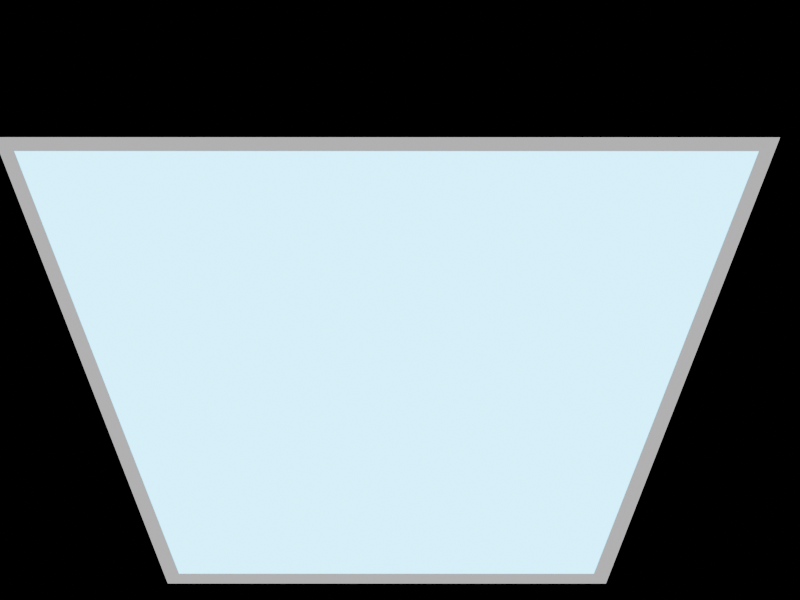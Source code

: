# Source: planeField.blend  (saved by Blender 4.0.36; exported with 4.5.12 LTS)
import bpy
from mathutils import Matrix  # noqa: F401  (used for matrix-valued properties, if any)

bpy.ops.wm.read_factory_settings(use_empty=True)
scene = bpy.context.scene
scene.name = 'Scene'

# ---- collections
col_collection = bpy.data.collections.new('Collection'); scene.collection.children.link(col_collection)
col_mesh = bpy.data.collections.new('Mesh'); scene.collection.children.link(col_mesh)

# ---- images (referenced by path relative to the original .blend; pixels are not part of the script)
import os
ASSET_DIR = os.environ.get("B2B_ASSET_DIR", "")  # directory of the original .blend (textures are referenced by path, not embedded)
HERE = os.path.dirname(os.path.abspath(__file__))  # packed textures are extracted next to this script under _unpacked/

def load_image(name, relpath, width, height, colorspace="sRGB"):
    """Load a texture the original file referenced (path relative to the .blend, or extracted next to this script)."""
    p = next((c for c in (os.path.join(HERE, relpath), os.path.join(ASSET_DIR, relpath)) if relpath and os.path.exists(c)), "")
    if p:
        img = bpy.data.images.load(p, check_existing=True)
        img.name = name
    else:  # same state as the original file: an image datablock whose file is absent (Cycles renders it pink)
        img = bpy.data.images.new(name, width, height)
        img.source = "FILE"
        img.filepath = "//" + (relpath or name)
    img.colorspace_settings.name = colorspace
    return img
img_bayer_matrix = load_image('Bayer Matrix', 'bayerMatrix.png', 1024, 1024, 'sRGB')

# ---- materials (node trees are filled in below, after node groups)
mat_pixelart_simple = bpy.data.materials.new('PixelArt_Simple')
mat_pixelart_simple.use_transparent_shadow = False
mat_material = bpy.data.materials.new('Material')
mat_material.alpha_threshold = 0.0
mat_material.use_transparent_shadow = False
mat_material.roughness = 0.5
mat_material.line_color = (0.0, 0.0, 0.0, 1.0)
mat_material_001 = bpy.data.materials.new('Material.001')
mat_material_001.alpha_threshold = 0.0
mat_material_001.use_transparent_shadow = False
mat_material_001.roughness = 0.5
mat_material_001.line_color = (0.0, 0.0, 0.0, 1.0)

# ---- material node trees
mat_pixelart_simple.use_nodes = True; mat_pixelart_simple.node_tree.nodes.clear()
_N = mat_pixelart_simple.node_tree.nodes; _L = mat_pixelart_simple.node_tree.links
n0 = _N.new('ShaderNodeOutputMaterial'); n0.name = 'Material Output'; n0.location = (300, 300)
n1 = _N.new('ShaderNodeEmission'); n1.name = 'Emission'; n1.location = (100, 300)
n2 = _N.new('ShaderNodeMixRGB'); n2.name = 'Mix (Legacy)'; n2.location = (-500, 138)
n2.blend_type = 'SOFT_LIGHT'
n2.inputs[0].default_value = 0.2
n3 = _N.new('ShaderNodeShaderToRGB'); n3.name = 'Shader to RGB'; n3.location = (-750, 250)
n4 = _N.new('ShaderNodeBsdfPrincipled'); n4.name = 'Principled BSDF'; n4.location = (-1100, 500)
n4.inputs[3].default_value = 1.45
n5 = _N.new('ShaderNodeTexImage'); n5.name = 'Image Texture'; n5.location = (-850, -250)
n5.image = img_bayer_matrix
n5.interpolation = 'Closest'
n6 = _N.new('ShaderNodeMapping'); n6.name = 'Mapping'; n6.location = (-1050, -250)
n7 = _N.new('ShaderNodeCombineXYZ'); n7.name = 'Combine XYZ'; n7.location = (-1250, -305)
n8 = _N.new('ShaderNodeMath'); n8.name = 'Math'; n8.location = (-1450, -270)
n8.operation = 'MULTIPLY'
n9 = _N.new('ShaderNodeMath'); n9.name = 'Math.001'; n9.location = (-1450, -450)
n9.operation = 'MULTIPLY'
n10 = _N.new('ShaderNodeMath'); n10.name = 'Math.002'; n10.location = (-1700, -150)
n10.operation = 'DIVIDE'
n10.inputs[1].default_value = 2.0
n11 = _N.new('ShaderNodeMath'); n11.name = 'Math.003'; n11.location = (-1700, -600)
n11.operation = 'DIVIDE'
n11.inputs[1].default_value = 2.0
n12 = _N.new('ShaderNodeValue'); n12.name = 'Value'; n12.location = (-1900, -150)
n12.label = 'ResolutionX'
n12.outputs[0].default_value = 200.0
n13 = _N.new('ShaderNodeValue'); n13.name = 'Value.001'; n13.location = (-1900, -600)
n13.label = 'ResolutionY'
n13.outputs[0].default_value = 150.0
n14 = _N.new('ShaderNodeSeparateXYZ'); n14.name = 'Separate XYZ'; n14.location = (-2200, -350)
n15 = _N.new('ShaderNodeTexCoord'); n15.name = 'Texture Coordinate'; n15.location = (-2400, -350)
n16 = _N.new('ShaderNodeValToRGB'); n16.name = 'Color Ramp'; n16.location = (-250, 300)
n16.color_ramp.interpolation = 'CONSTANT'
while len(n16.color_ramp.elements) > 1: n16.color_ramp.elements.remove(n16.color_ramp.elements[-1])
n16.color_ramp.elements[0].position = 0.0; n16.color_ramp.elements[0].color = (0.03112, 0.02307, 0.02614, 1.0)
_e = n16.color_ramp.elements.new(0.075); _e.color = (0.4083, 0.3178, 0.3002, 1.0)
_e = n16.color_ramp.elements.new(0.2105); _e.color = (0.5999, 0.5837, 0.6038, 1.0)
_L.new(n1.outputs[0], n0.inputs[0])
_L.new(n16.outputs[0], n1.inputs[0])
_L.new(n2.outputs[0], n16.inputs[0])
_L.new(n3.outputs[0], n2.inputs[1])
_L.new(n4.outputs[0], n3.inputs[0])
_L.new(n5.outputs[0], n2.inputs[2])
_L.new(n6.outputs[0], n5.inputs[0])
_L.new(n7.outputs[0], n6.inputs[0])
_L.new(n8.outputs[0], n7.inputs[0])
_L.new(n9.outputs[0], n7.inputs[1])
_L.new(n10.outputs[0], n8.inputs[0])
_L.new(n11.outputs[0], n9.inputs[1])
_L.new(n12.outputs[0], n10.inputs[0])
_L.new(n13.outputs[0], n11.inputs[0])
_L.new(n14.outputs[0], n8.inputs[1])
_L.new(n14.outputs[1], n9.inputs[0])
_L.new(n15.outputs[5], n14.inputs[0])
n0.is_active_output = True
mat_material.use_nodes = True; mat_material.node_tree.nodes.clear()
_N = mat_material.node_tree.nodes; _L = mat_material.node_tree.links
n0 = _N.new('ShaderNodeOutputMaterial'); n0.name = 'Material Output'; n0.location = (470, 300)
n1 = _N.new('ShaderNodeValToRGB'); n1.name = 'Color Ramp'; n1.location = (-70, 374)
n1.color_ramp.interpolation = 'CONSTANT'
while len(n1.color_ramp.elements) > 1: n1.color_ramp.elements.remove(n1.color_ramp.elements[-1])
n1.color_ramp.elements[0].position = 0.0; n1.color_ramp.elements[0].color = (1.0, 1.0, 1.0, 1.0)
_e = n1.color_ramp.elements.new(0.4145); _e.color = (0.009276, 1.0, 0.4708, 1.0)
_e = n1.color_ramp.elements.new(0.56); _e.color = (0.0, 0.2115, 0.1852, 1.0)
n2 = _N.new('ShaderNodeShaderToRGB'); n2.name = 'Shader to RGB'; n2.location = (-260, 527)
n3 = _N.new('ShaderNodeBsdfDiffuse'); n3.name = 'Diffuse BSDF'; n3.location = (-553, 494)
n4 = _N.new('ShaderNodeMixShader'); n4.name = 'Mix Shader'; n4.location = (-364, 222)
n5 = _N.new('ShaderNodeTexVoronoi'); n5.name = 'Voronoi Texture'; n5.location = (-639, 287)
n6 = _N.new('ShaderNodeEmission'); n6.name = 'Emission'; n6.location = (250, 275)
n6.inputs[1].default_value = 8.3
_L.new(n2.outputs[0], n1.inputs[0])
_L.new(n6.outputs[0], n0.inputs[0])
_L.new(n3.outputs[0], n4.inputs[1])
_L.new(n5.outputs[0], n4.inputs[2])
_L.new(n4.outputs[0], n2.inputs[0])
_L.new(n1.outputs[0], n6.inputs[0])
n0.is_active_output = True
mat_material_001.use_nodes = True; mat_material_001.node_tree.nodes.clear()
_N = mat_material_001.node_tree.nodes; _L = mat_material_001.node_tree.links
n0 = _N.new('ShaderNodeOutputMaterial'); n0.name = 'Material Output'; n0.location = (470, 300)
n1 = _N.new('ShaderNodeValToRGB'); n1.name = 'Color Ramp'; n1.location = (-70, 374)
n1.color_ramp.interpolation = 'CONSTANT'
while len(n1.color_ramp.elements) > 1: n1.color_ramp.elements.remove(n1.color_ramp.elements[-1])
n1.color_ramp.elements[0].position = 0.0; n1.color_ramp.elements[0].color = (1.0, 1.0, 1.0, 1.0)
_e = n1.color_ramp.elements.new(0.4036); _e.color = (0.02077, 0.6627, 1.0, 1.0)
_e = n1.color_ramp.elements.new(0.56); _e.color = (0.007078, 0.03859, 0.2115, 1.0)
n2 = _N.new('ShaderNodeShaderToRGB'); n2.name = 'Shader to RGB'; n2.location = (-260, 527)
n3 = _N.new('ShaderNodeBsdfDiffuse'); n3.name = 'Diffuse BSDF'; n3.location = (-553, 494)
n4 = _N.new('ShaderNodeMixShader'); n4.name = 'Mix Shader'; n4.location = (-364, 222)
n5 = _N.new('ShaderNodeEmission'); n5.name = 'Emission'; n5.location = (250, 275)
n5.inputs[1].default_value = 8.3
n6 = _N.new('ShaderNodeTexVoronoi'); n6.name = 'Voronoi Texture'; n6.location = (-639, 287)
n6.distance = 'MINKOWSKI'
n7 = _N.new('ShaderNodeTexCoord'); n7.name = 'Texture Coordinate'; n7.location = (-999, 247)
n8 = _N.new('ShaderNodeValue'); n8.name = 'Value'; n8.location = (-1038, -10)
n8.outputs[0].default_value = 0.03705
n9 = _N.new('ShaderNodeMapping'); n9.name = 'Mapping'; n9.location = (-819, 247)
n10 = _N.new('ShaderNodeValue'); n10.name = 'Value.001'; n10.location = (-1074, -209)
n10.outputs[0].default_value = 0.02358
_L.new(n2.outputs[0], n1.inputs[0])
_L.new(n5.outputs[0], n0.inputs[0])
_L.new(n3.outputs[0], n4.inputs[1])
_L.new(n6.outputs[0], n4.inputs[2])
_L.new(n4.outputs[0], n2.inputs[0])
_L.new(n1.outputs[0], n5.inputs[0])
_L.new(n9.outputs[0], n6.inputs[0])
_L.new(n7.outputs[0], n9.inputs[0])
_L.new(n8.outputs[0], n9.inputs[1])
_L.new(n10.outputs[0], n9.inputs[2])
n0.is_active_output = True

# ---- world
world_world = bpy.data.worlds.new('World'); scene.world = world_world
world_world.use_nodes = True; world_world.node_tree.nodes.clear()
_N = world_world.node_tree.nodes; _L = world_world.node_tree.links
n0 = _N.new('ShaderNodeOutputWorld'); n0.name = 'World Output'; n0.location = (300, 300)
n1 = _N.new('ShaderNodeBackground'); n1.name = 'Background'; n1.location = (10, 300)
n1.inputs[0].default_value = (0.05088, 0.05088, 0.05088, 1.0)
n1.inputs[1].default_value = 0.0
_L.new(n1.outputs[0], n0.inputs[0])
n0.is_active_output = True
world_world.color = (0.05088, 0.05088, 0.05088)
world_world.use_sun_shadow = False
world_world.sun_shadow_jitter_overblur = 0.0

# ---- cameras
cam_camera = bpy.data.cameras.new('Camera')
cam_camera.clip_end = 100.0
cam_camera.ortho_scale = 7.314

# ---- lights
light_light = bpy.data.lights.new('Light', 'POINT')
light_light.transmission_factor = 0.0
light_light.use_soft_falloff = False
light_light.energy = 1000.0
light_light.shadow_soft_size = 0.1
light_light.use_absolute_resolution = True
light_pixelart_light_b = bpy.data.lights.new('PixelArt_Light_B', 'POINT')
light_pixelart_light_b.color = (0.0, 0.0, 1.0)
light_pixelart_light_b.transmission_factor = 0.0
light_pixelart_light_b.use_soft_falloff = False
light_pixelart_light_b.energy = 1733.0
light_pixelart_light_b.use_absolute_resolution = True
light_pixelart_light_g = bpy.data.lights.new('PixelArt_Light_G', 'POINT')
light_pixelart_light_g.color = (0.0, 1.0, 0.0)
light_pixelart_light_g.transmission_factor = 0.0
light_pixelart_light_g.use_soft_falloff = False
light_pixelart_light_g.energy = 250.0
light_pixelart_light_g.use_absolute_resolution = True
light_pixelart_light_r = bpy.data.lights.new('PixelArt_Light_R', 'POINT')
light_pixelart_light_r.color = (1.0, 0.0, 0.0)
light_pixelart_light_r.transmission_factor = 0.0
light_pixelart_light_r.use_soft_falloff = False
light_pixelart_light_r.energy = 793.5
light_pixelart_light_r.use_absolute_resolution = True

# ---- meshes
me_cube = bpy.data.meshes.new('Cube')
me_cube.from_pydata([(0.9151, 0.6261, -0.2927), (1.0, 0.6842, -1.0), (0.9151, -0.6261, -0.2927), (1.0, -0.6842, -1.0), (-0.9151, 1.124, -0.2927), (-1.0, 1.228, -1.0), (-0.9151, -1.124, -0.2927), (-1.0, -1.228, -1.0)], [], [(0, 4, 6, 2), (3, 2, 6, 7), (7, 6, 4, 5), (5, 1, 3, 7), (1, 0, 2, 3), (5, 4, 0, 1)])
_uv = me_cube.uv_layers.new(name='UVMap')
_uv.uv.foreach_set('vector', [0.625, 0.5, 0.875, 0.5, 0.875, 0.75, 0.625, 0.75, 0.375, 0.75, 0.625, 0.75, 0.625, 1.0, 0.375, 1.0, 0.375, 0.0, 0.625, 0.0, 0.625, 0.25, 0.375, 0.25, 0.125, 0.5, 0.375, 0.5, 0.375, 0.75, 0.125, 0.75, 0.375, 0.5, 0.625, 0.5, 0.625, 0.75, 0.375, 0.75, 0.375, 0.25, 0.625, 0.25, 0.625, 0.5, 0.375, 0.5])
me_cube.materials.append(mat_pixelart_simple)
me_cube.use_mirror_vertex_groups = False
me_cube.update()
me_cube_001 = bpy.data.meshes.new('Cube.001')
me_cube_001.from_pydata([(0.9151, 0.6261, -0.2927), (0.9151, -0.6261, -0.2927), (-0.9151, 1.124, -0.2927), (-0.9151, -1.124, -0.2927)], [], [(0, 2, 3, 1)])
_uv = me_cube_001.uv_layers.new(name='UVMap')
_uv.uv.foreach_set('vector', [0.625, 0.5, 0.875, 0.5, 0.875, 0.75, 0.625, 0.75])
me_cube_001.materials.append(mat_material)
me_cube_001.use_mirror_vertex_groups = False
me_cube_001.update()
me_cube_002 = bpy.data.meshes.new('Cube.002')
me_cube_002.from_pydata([(0.9151, 0.6261, -0.2927), (0.9151, -0.6261, -0.2927), (-0.9151, 1.124, -0.2927), (-0.9151, -1.124, -0.2927)], [], [(0, 2, 3, 1)])
_uv = me_cube_002.uv_layers.new(name='UVMap')
_uv.uv.foreach_set('vector', [0.625, 0.5, 0.875, 0.5, 0.875, 0.75, 0.625, 0.75])
me_cube_002.materials.append(mat_material_001)
me_cube_002.use_mirror_vertex_groups = False
me_cube_002.update()

# ---- objects
ob_light = bpy.data.objects.new('Light', light_light)
ob_camera = bpy.data.objects.new('Camera', cam_camera)
ob_pixelart_light_b = bpy.data.objects.new('PixelArt_Light_B', light_pixelart_light_b)
ob_pixelart_light_g = bpy.data.objects.new('PixelArt_Light_G', light_pixelart_light_g)
ob_pixelart_light_r = bpy.data.objects.new('PixelArt_Light_R', light_pixelart_light_r)
ob_levelgnd = bpy.data.objects.new('LevelGND', me_cube)
ob_plane = bpy.data.objects.new('plane', me_cube_001)
ob_plane_001 = bpy.data.objects.new('plane.001', me_cube_002)

# ---- transforms, parenting, visibility, modifiers, constraints
ob_light.location = (-5.099, 3.353, 3.989)
ob_light.rotation_euler = (0.6503, 0.05522, 1.866)
ob_light.lock_rotations_4d = False
ob_light.empty_display_type = 'ARROWS'
ob_light.color = (0.0, 0.0, 0.0, 0.0)
ob_light.lineart.crease_threshold = 0.0
ob_camera.location = (0.2541, 1.172, 20.56)
ob_camera.lock_rotations_4d = False
ob_camera.empty_display_type = 'ARROWS'
ob_camera.color = (0.0, 0.0, 0.0, 0.0)
ob_camera.display_type = 'WIRE'
ob_camera.lineart.crease_threshold = 0.0
ob_pixelart_light_b.location = (-5.207, -4.711, 1.064)
ob_pixelart_light_g.location = (8.301, 4.972, 1.37)
ob_pixelart_light_r.location = (-8.136, 5.009, 1.04)
ob_levelgnd.location = (0.0, 0.0, 0.0)
ob_levelgnd.rotation_euler = (0.0, -0.0, -1.571)
ob_levelgnd.scale = (4.33, 6.214, 1.0)
ob_levelgnd.lock_rotations_4d = False
ob_levelgnd.empty_display_type = 'ARROWS'
ob_levelgnd.lineart.crease_threshold = 0.0
ob_plane.location = (0.0, 0.0, 0.0)
ob_plane.rotation_euler = (0.0, -0.0, -1.571)
ob_plane.scale = (4.33, 6.214, 1.0)
ob_plane.lock_rotations_4d = False
ob_plane.empty_display_type = 'ARROWS'
ob_plane.hide_render = True
ob_plane.lineart.crease_threshold = 0.0
ob_plane_001.location = (0.0, 0.0, 0.0)
ob_plane_001.rotation_euler = (0.0, -0.0, -1.571)
ob_plane_001.scale = (4.33, 6.214, 1.0)
ob_plane_001.lock_rotations_4d = False
ob_plane_001.empty_display_type = 'ARROWS'
ob_plane_001.lineart.crease_threshold = 0.0

# ---- collection membership
col_collection.objects.link(ob_light)
col_collection.objects.link(ob_camera)
col_collection.objects.link(ob_pixelart_light_b)
col_collection.objects.link(ob_pixelart_light_g)
col_collection.objects.link(ob_pixelart_light_r)
col_mesh.objects.link(ob_levelgnd)
col_mesh.objects.link(ob_plane)
col_mesh.objects.link(ob_plane_001)

# ---- scene / render settings (as saved in the file)
scene.camera = ob_camera
scene.frame_start = 1; scene.frame_end = 80; scene.frame_set(4)
scene.render.engine = 'BLENDER_EEVEE_NEXT'
scene.render.resolution_x = 200
scene.render.resolution_y = 150
scene.render.filter_size = 0.0
scene.render.film_transparent = True
scene.render.use_freestyle = True
scene.render.line_thickness = 0.3
scene.cycles.sampling_pattern = 'TABULATED_SOBOL'
scene.eevee.taa_samples = 1
scene.eevee.taa_render_samples = 1
scene.eevee.use_taa_reprojection = False
scene.eevee.use_gtao = True
bpy.context.view_layer.update()

